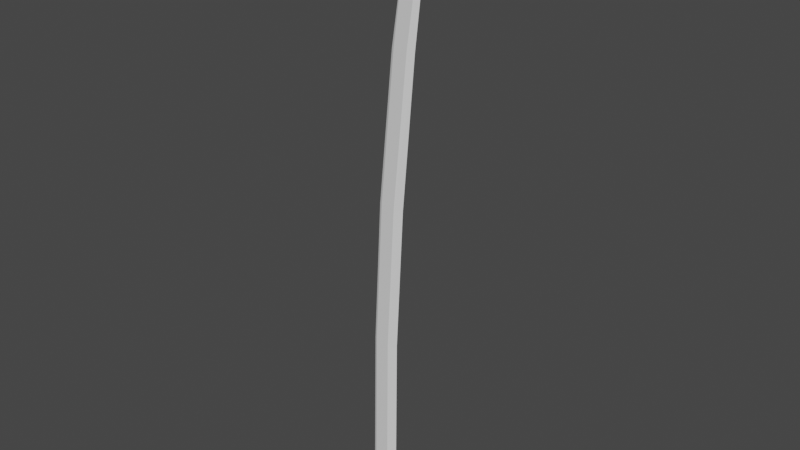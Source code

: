 # Source: katana.blend  (saved by Blender 3.3.6; exported with 4.5.12 LTS)
import bpy
from mathutils import Matrix  # noqa: F401  (used for matrix-valued properties, if any)

bpy.ops.wm.read_factory_settings(use_empty=True)
scene = bpy.context.scene
scene.name = 'Scene'

# ---- collections
col_collection = bpy.data.collections.new('Collection'); scene.collection.children.link(col_collection)

# ---- world
world_world = bpy.data.worlds.new('World'); scene.world = world_world
world_world.use_nodes = True; world_world.node_tree.nodes.clear()
_N = world_world.node_tree.nodes; _L = world_world.node_tree.links
n0 = _N.new('ShaderNodeOutputWorld'); n0.name = 'World Output'; n0.location = (300, 300)
n1 = _N.new('ShaderNodeBackground'); n1.name = 'Background'; n1.location = (10, 300)
n1.inputs[0].default_value = (0.05088, 0.05088, 0.05088, 1.0)
_L.new(n1.outputs[0], n0.inputs[0])
n0.is_active_output = True
world_world.color = (0.05088, 0.05088, 0.05088)
world_world.use_sun_shadow = False
world_world.sun_shadow_jitter_overblur = 0.0

# ---- meshes
me_plane = bpy.data.meshes.new('Plane')
me_plane.from_pydata([(-1.053, -0.8589, 0.0), (0.9467, -0.8589, 0.0), (-1.053, 1.141, 0.0), (0.9467, 1.141, 0.0), (-0.8714, 11.37, 0.0), (1.046, 11.37, 0.0), (-0.3324, 21.69, 0.0), (1.568, 21.69, 0.0), (0.704, 32.2, 0.0), (2.477, 32.29, 0.0), (1.789, 39.29, 0.0), (0.28, -0.8589, 0.201), (0.28, 1.141, 0.201), (0.4067, 11.37, 0.201), (0.9692, 21.7, 0.201), (2.006, 32.3, 0.201), (2.98, 39.05, 0.201), (-0.8327, 1.141, 0.1062), (-0.6635, 11.37, 0.1062), (-0.1191, 21.69, 0.1062), (0.9174, 32.22, 0.1062), (1.888, 39.25, 0.1062), (-0.8327, -0.8589, 0.1062), (1.904, 39.83, 0.0), (2.006, 39.81, 0.1062), (2.03, 40.3, 0.0), (2.129, 40.27, 0.1062), (2.191, 40.75, 0.0), (2.289, 40.72, 0.1062), (2.361, 41.16, 0.0), (2.457, 41.12, 0.1062), (2.639, 41.57, 0.0), (2.725, 41.51, 0.1062), (2.992, 41.9, 0.0), (3.063, 41.82, 0.1062), (3.339, 42.1, 0.0), (3.391, 42.01, 0.1062), (3.069, 39.44, 0.1892), (3.159, 39.82, 0.1773), (3.249, 40.21, 0.1655), (3.338, 40.59, 0.1536), (3.428, 40.98, 0.1418), (3.518, 41.36, 0.1299), (3.294, 39.35, 0.01428), (3.339, 39.69, 0.02911), (3.384, 40.04, 0.04394), (3.429, 40.38, 0.05877), (3.473, 40.72, 0.0736), (3.518, 41.06, 0.08842), (3.563, 41.41, 0.1033), (3.697, 42.13, 0.1062), (3.608, 41.75, 0.1181), (3.249, 39.01, 0.0), (3.294, 39.35, 0.0), (3.339, 39.69, 0.0), (3.384, 40.04, 0.0), (3.429, 40.38, 0.0), (3.473, 40.72, 0.0), (3.518, 41.06, 0.0), (3.708, 42.24, 0.0), (3.697, 42.13, 0.0), (3.608, 41.75, 0.0), (3.563, 41.41, 0.0)], [], [(11, 1, 3, 12), (12, 3, 5, 13), (13, 5, 7, 14), (14, 7, 9, 15), (15, 9, 52, 16), (20, 15, 16, 21), (19, 14, 15, 20), (18, 13, 14, 19), (17, 12, 13, 18), (22, 11, 12, 17), (0, 22, 17, 2), (2, 17, 18, 4), (4, 18, 19, 6), (6, 19, 20, 8), (8, 20, 21, 10), (10, 21, 24, 23), (23, 24, 26, 25), (25, 26, 28, 27), (27, 28, 30, 29), (29, 30, 32, 31), (31, 32, 34, 33), (33, 34, 36, 35), (35, 36, 50, 59), (16, 37, 24, 21), (26, 24, 37, 38), (28, 26, 38, 39), (30, 28, 39, 40), (32, 30, 40, 41), (34, 32, 41, 42), (36, 34, 42, 51), (50, 36, 51), (52, 43, 37, 16), (38, 37, 43, 44), (39, 38, 44, 45), (40, 39, 45, 46), (41, 40, 46, 47), (42, 41, 47, 48), (49, 51, 42, 48), (51, 49, 62, 61), (48, 47, 57, 58), (45, 44, 54, 55), (49, 48, 58, 62), (59, 50, 60), (46, 45, 55, 56), (43, 52, 53), (50, 51, 61, 60), (47, 46, 56, 57), (44, 43, 53, 54)])
_uv = me_plane.uv_layers.new(name='UVMap')
_uv.uv.foreach_set('vector', [0.6667, 0.0, 1.0, 0.0, 1.0, 1.0, 0.6667, 1.0, 0.6667, 1.0, 1.0, 1.0, 1.0, 1.0, 0.6667, 1.0, 0.6667, 1.0, 1.0, 1.0, 1.0, 1.0, 0.6667, 1.0, 0.6667, 1.0, 1.0, 1.0, 1.0, 1.0, 0.6667, 1.0, 0.6667, 1.0, 1.0, 1.0, 1.0, 1.0, 0.6667, 1.0, 0.1538, 1.0, 0.6667, 1.0, 0.6667, 1.0, 0.1538, 1.0, 0.1538, 1.0, 0.6667, 1.0, 0.6667, 1.0, 0.1538, 1.0, 0.1538, 1.0, 0.6667, 1.0, 0.6667, 1.0, 0.1538, 1.0, 0.1538, 1.0, 0.6667, 1.0, 0.6667, 1.0, 0.1538, 1.0, 0.1538, 0.0, 0.6667, 0.0, 0.6667, 1.0, 0.1538, 1.0, 0.0, 0.0, 0.1538, 0.0, 0.1538, 1.0, 0.0, 1.0, 0.0, 1.0, 0.1538, 1.0, 0.1538, 1.0, 0.0, 1.0, 0.0, 1.0, 0.1538, 1.0, 0.1538, 1.0, 0.0, 1.0, 0.0, 1.0, 0.1538, 1.0, 0.1538, 1.0, 0.0, 1.0, 0.0, 1.0, 0.1538, 1.0, 0.1538, 1.0, 0.0, 1.0, 0.0, 1.0, 0.1538, 1.0, 0.1538, 1.0, 0.0, 1.0, 0.0, 1.0, 0.1538, 1.0, 0.1538, 1.0, 0.0, 1.0, 0.0, 1.0, 0.1538, 1.0, 0.1538, 1.0, 0.0, 1.0, 0.0, 1.0, 0.1538, 1.0, 0.1538, 1.0, 0.0, 1.0, 0.0, 1.0, 0.1538, 1.0, 0.1538, 1.0, 0.0, 1.0, 0.0, 1.0, 0.1538, 1.0, 0.1538, 1.0, 0.0, 1.0, 0.0, 1.0, 0.1538, 1.0, 0.1538, 1.0, 0.0, 1.0, 0.0, 1.0, 0.1538, 1.0, 0.1538, 1.0, 0.0, 1.0, 0.6667, 1.0, 0.0, 0.0, 0.1538, 1.0, 0.1538, 1.0, 0.1538, 1.0, 0.1538, 1.0, 0.0, 0.0, 0.0, 0.0, 0.1538, 1.0, 0.1538, 1.0, 0.0, 0.0, 0.0, 0.0, 0.1538, 1.0, 0.1538, 1.0, 0.0, 0.0, 0.0, 0.0, 0.1538, 1.0, 0.1538, 1.0, 0.0, 0.0, 0.0, 0.0, 0.1538, 1.0, 0.1538, 1.0, 0.0, 0.0, 0.0, 0.0, 0.1538, 1.0, 0.1538, 1.0, 0.0, 0.0, 0.0, 0.0, 0.1538, 1.0, 0.1538, 1.0, 0.0, 0.0, 1.0, 1.0, 0.0, 0.0, 0.0, 0.0, 0.6667, 1.0, 0.0, 0.0, 0.0, 0.0, 0.0, 0.0, 0.0, 0.0, 0.0, 0.0, 0.0, 0.0, 0.0, 0.0, 0.0, 0.0, 0.0, 0.0, 0.0, 0.0, 0.0, 0.0, 0.0, 0.0, 0.0, 0.0, 0.0, 0.0, 0.0, 0.0, 0.0, 0.0, 0.0, 0.0, 0.0, 0.0, 0.0, 0.0, 0.0, 0.0, 0.0, 0.0, 0.0, 0.0, 0.0, 0.0, 0.0, 0.0, 0.0, 0.0, 0.0, 0.0, 0.0, 0.0, 0.0, 0.0, 0.0, 0.0, 0.0, 0.0, 0.0, 0.0, 0.0, 0.0, 0.0, 0.0, 0.0, 0.0, 0.0, 0.0, 0.0, 0.0, 0.0, 0.0, 0.0, 0.0, 0.0, 0.0, 0.0, 0.0, 0.0, 1.0, 0.1538, 1.0, 0.1538, 1.0, 0.0, 0.0, 0.0, 0.0, 0.0, 0.0, 0.0, 0.0, 0.0, 0.0, 1.0, 1.0, 0.0, 0.0, 0.1538, 1.0, 0.0, 0.0, 0.0, 0.0, 0.1538, 1.0, 0.0, 0.0, 0.0, 0.0, 0.0, 0.0, 0.0, 0.0, 0.0, 0.0, 0.0, 0.0, 0.0, 0.0, 0.0, 0.0])
me_plane.update()

# ---- objects
ob_plane = bpy.data.objects.new('Plane', me_plane)
ob_empty = bpy.data.objects.new('Empty', None)

# ---- transforms, parenting, visibility, modifiers, constraints
ob_plane.location = (0.0, 0.0, 0.07913)
ob_plane.rotation_euler = (1.571, -0.0, 0.0)
ob_plane.scale = (0.07634, 0.07734, 0.07734)
_m = ob_plane.modifiers.new('Mirror', 'MIRROR')
_m.use_axis = (False, False, True)
_m.use_clip = True
ob_empty.location = (0.03156, 5.376, 1.001)
ob_empty.rotation_euler = (1.571, 1.631, 4.068e-09)
ob_empty.scale = (0.9676, 0.9676, 0.9676)
ob_empty.empty_display_type = 'IMAGE'
ob_empty.empty_display_size = 5.0

# ---- collection membership
col_collection.objects.link(ob_plane)
col_collection.objects.link(ob_empty)

# ---- scene / render settings (as saved in the file)
scene.frame_start = 1; scene.frame_end = 250; scene.frame_set(23)
scene.render.engine = 'BLENDER_EEVEE_NEXT'
scene.cycles.sampling_pattern = 'TABULATED_SOBOL'
scene.cycles.use_light_tree = False
scene.view_settings.view_transform = 'Filmic'
bpy.context.view_layer.update()

# ---- added for rendering (the .blend has no active camera and no usable light): camera, sun
cam_auto = bpy.data.cameras.new('AutoCamera')
cam_auto.lens = 50.0
cam_auto.sensor_width = 36.0
cam_auto.clip_end = 1000.0
ob_auto_camera = bpy.data.objects.new('AutoCamera', cam_auto)
scene.collection.objects.link(ob_auto_camera)
ob_auto_camera.location = (3.20366, -3.72279, 4.16113)
ob_auto_camera.rotation_euler = (1.09748, -7.21219e-08, 0.694738)
scene.camera = ob_auto_camera
light_auto_sun = bpy.data.lights.new('AutoSun', 'SUN')
light_auto_sun.energy = 3.0
light_auto_sun.angle = 0.0523599
ob_auto_sun = bpy.data.objects.new('AutoSun', light_auto_sun)
scene.collection.objects.link(ob_auto_sun)
ob_auto_sun.rotation_euler = (0.872665, 0.174533, 0.523599)
bpy.context.view_layer.update()
